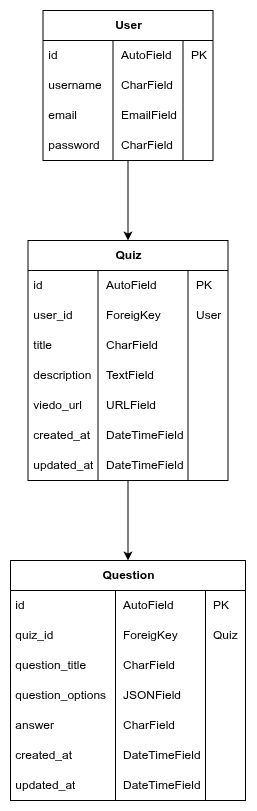

The diagram above was exported from draw.io. Its source (the exported page's mxGraphModel, read from the mxfile embedded in the PNG):
<mxGraphModel dx="1347" dy="1356" grid="1" gridSize="10" guides="1" tooltips="1" connect="1" arrows="1" fold="1" page="1" pageScale="1" pageWidth="827" pageHeight="1169" background="#FFFFFF" math="0" shadow="0">
  <root>
    <mxCell id="0" />
    <mxCell id="1" parent="0" />
    <mxCell id="185" style="edgeStyle=none;html=1;entryX=0.5;entryY=0;entryDx=0;entryDy=0;fontFamily=Helvetica;fontSize=12;fontColor=default;" edge="1" parent="1" source="99" target="120">
      <mxGeometry relative="1" as="geometry" />
    </mxCell>
    <mxCell id="99" value="User" style="shape=table;startSize=30;container=1;collapsible=1;childLayout=tableLayout;fixedRows=1;rowLines=0;fontStyle=1;align=center;resizeLast=1;html=1;" vertex="1" parent="1">
      <mxGeometry x="328.5" y="189" width="170" height="150" as="geometry" />
    </mxCell>
    <mxCell id="103" value="" style="shape=tableRow;horizontal=0;startSize=0;swimlaneHead=0;swimlaneBody=0;fillColor=none;collapsible=0;dropTarget=0;points=[[0,0.5],[1,0.5]];portConstraint=eastwest;top=0;left=0;right=0;bottom=0;" vertex="1" parent="99">
      <mxGeometry y="30" width="170" height="30" as="geometry" />
    </mxCell>
    <mxCell id="104" value="&amp;nbsp;id" style="shape=partialRectangle;connectable=0;fillColor=none;top=0;left=0;bottom=0;right=0;editable=1;overflow=hidden;whiteSpace=wrap;html=1;align=left;" vertex="1" parent="103">
      <mxGeometry width="70" height="30" as="geometry">
        <mxRectangle width="70" height="30" as="alternateBounds" />
      </mxGeometry>
    </mxCell>
    <mxCell id="105" value="AutoField" style="shape=partialRectangle;connectable=0;fillColor=none;top=0;left=0;bottom=0;right=0;align=left;spacingLeft=6;overflow=hidden;whiteSpace=wrap;html=1;" vertex="1" parent="103">
      <mxGeometry x="70" width="70" height="30" as="geometry">
        <mxRectangle width="70" height="30" as="alternateBounds" />
      </mxGeometry>
    </mxCell>
    <mxCell id="113" value="PK" style="shape=partialRectangle;connectable=0;fillColor=none;top=0;left=0;bottom=0;right=0;align=left;spacingLeft=6;overflow=hidden;whiteSpace=wrap;html=1;" vertex="1" parent="103">
      <mxGeometry x="140" width="30" height="30" as="geometry">
        <mxRectangle width="30" height="30" as="alternateBounds" />
      </mxGeometry>
    </mxCell>
    <mxCell id="106" value="" style="shape=tableRow;horizontal=0;startSize=0;swimlaneHead=0;swimlaneBody=0;fillColor=none;collapsible=0;dropTarget=0;points=[[0,0.5],[1,0.5]];portConstraint=eastwest;top=0;left=0;right=0;bottom=0;" vertex="1" parent="99">
      <mxGeometry y="60" width="170" height="30" as="geometry" />
    </mxCell>
    <mxCell id="107" value="&amp;nbsp;username" style="shape=partialRectangle;connectable=0;fillColor=none;top=0;left=0;bottom=0;right=0;editable=1;overflow=hidden;whiteSpace=wrap;html=1;align=left;" vertex="1" parent="106">
      <mxGeometry width="70" height="30" as="geometry">
        <mxRectangle width="70" height="30" as="alternateBounds" />
      </mxGeometry>
    </mxCell>
    <mxCell id="108" value="CharField" style="shape=partialRectangle;connectable=0;fillColor=none;top=0;left=0;bottom=0;right=0;align=left;spacingLeft=6;overflow=hidden;whiteSpace=wrap;html=1;" vertex="1" parent="106">
      <mxGeometry x="70" width="70" height="30" as="geometry">
        <mxRectangle width="70" height="30" as="alternateBounds" />
      </mxGeometry>
    </mxCell>
    <mxCell id="114" style="shape=partialRectangle;connectable=0;fillColor=none;top=0;left=0;bottom=0;right=0;align=left;spacingLeft=6;overflow=hidden;whiteSpace=wrap;html=1;" vertex="1" parent="106">
      <mxGeometry x="140" width="30" height="30" as="geometry">
        <mxRectangle width="30" height="30" as="alternateBounds" />
      </mxGeometry>
    </mxCell>
    <mxCell id="109" value="" style="shape=tableRow;horizontal=0;startSize=0;swimlaneHead=0;swimlaneBody=0;fillColor=none;collapsible=0;dropTarget=0;points=[[0,0.5],[1,0.5]];portConstraint=eastwest;top=0;left=0;right=0;bottom=0;" vertex="1" parent="99">
      <mxGeometry y="90" width="170" height="30" as="geometry" />
    </mxCell>
    <mxCell id="110" value="&amp;nbsp;email" style="shape=partialRectangle;connectable=0;fillColor=none;top=0;left=0;bottom=0;right=0;editable=1;overflow=hidden;whiteSpace=wrap;html=1;align=left;" vertex="1" parent="109">
      <mxGeometry width="70" height="30" as="geometry">
        <mxRectangle width="70" height="30" as="alternateBounds" />
      </mxGeometry>
    </mxCell>
    <mxCell id="111" value="EmailField" style="shape=partialRectangle;connectable=0;fillColor=none;top=0;left=0;bottom=0;right=0;align=left;spacingLeft=6;overflow=hidden;whiteSpace=wrap;html=1;" vertex="1" parent="109">
      <mxGeometry x="70" width="70" height="30" as="geometry">
        <mxRectangle width="70" height="30" as="alternateBounds" />
      </mxGeometry>
    </mxCell>
    <mxCell id="115" style="shape=partialRectangle;connectable=0;fillColor=none;top=0;left=0;bottom=0;right=0;align=left;spacingLeft=6;overflow=hidden;whiteSpace=wrap;html=1;" vertex="1" parent="109">
      <mxGeometry x="140" width="30" height="30" as="geometry">
        <mxRectangle width="30" height="30" as="alternateBounds" />
      </mxGeometry>
    </mxCell>
    <mxCell id="116" style="shape=tableRow;horizontal=0;startSize=0;swimlaneHead=0;swimlaneBody=0;fillColor=none;collapsible=0;dropTarget=0;points=[[0,0.5],[1,0.5]];portConstraint=eastwest;top=0;left=0;right=0;bottom=0;" vertex="1" parent="99">
      <mxGeometry y="120" width="170" height="30" as="geometry" />
    </mxCell>
    <mxCell id="117" value="&amp;nbsp;password" style="shape=partialRectangle;connectable=0;fillColor=none;top=0;left=0;bottom=0;right=0;editable=1;overflow=hidden;whiteSpace=wrap;html=1;align=left;" vertex="1" parent="116">
      <mxGeometry width="70" height="30" as="geometry">
        <mxRectangle width="70" height="30" as="alternateBounds" />
      </mxGeometry>
    </mxCell>
    <mxCell id="118" value="CharField" style="shape=partialRectangle;connectable=0;fillColor=none;top=0;left=0;bottom=0;right=0;align=left;spacingLeft=6;overflow=hidden;whiteSpace=wrap;html=1;" vertex="1" parent="116">
      <mxGeometry x="70" width="70" height="30" as="geometry">
        <mxRectangle width="70" height="30" as="alternateBounds" />
      </mxGeometry>
    </mxCell>
    <mxCell id="119" style="shape=partialRectangle;connectable=0;fillColor=none;top=0;left=0;bottom=0;right=0;align=left;spacingLeft=6;overflow=hidden;whiteSpace=wrap;html=1;" vertex="1" parent="116">
      <mxGeometry x="140" width="30" height="30" as="geometry">
        <mxRectangle width="30" height="30" as="alternateBounds" />
      </mxGeometry>
    </mxCell>
    <mxCell id="186" style="edgeStyle=none;html=1;fontFamily=Helvetica;fontSize=12;fontColor=default;" edge="1" parent="1" source="120" target="156">
      <mxGeometry relative="1" as="geometry" />
    </mxCell>
    <mxCell id="120" value="Quiz" style="shape=table;startSize=30;container=1;collapsible=1;childLayout=tableLayout;fixedRows=1;rowLines=0;fontStyle=1;align=center;resizeLast=1;html=1;" vertex="1" parent="1">
      <mxGeometry x="313.5" y="419" width="200" height="240" as="geometry" />
    </mxCell>
    <mxCell id="121" value="" style="shape=tableRow;horizontal=0;startSize=0;swimlaneHead=0;swimlaneBody=0;fillColor=none;collapsible=0;dropTarget=0;points=[[0,0.5],[1,0.5]];portConstraint=eastwest;top=0;left=0;right=0;bottom=0;" vertex="1" parent="120">
      <mxGeometry y="30" width="200" height="30" as="geometry" />
    </mxCell>
    <mxCell id="122" value="&amp;nbsp;id" style="shape=partialRectangle;connectable=0;fillColor=none;top=0;left=0;bottom=0;right=0;editable=1;overflow=hidden;whiteSpace=wrap;html=1;align=left;" vertex="1" parent="121">
      <mxGeometry width="70" height="30" as="geometry">
        <mxRectangle width="70" height="30" as="alternateBounds" />
      </mxGeometry>
    </mxCell>
    <mxCell id="123" value="AutoField" style="shape=partialRectangle;connectable=0;fillColor=none;top=0;left=0;bottom=0;right=0;align=left;spacingLeft=6;overflow=hidden;whiteSpace=wrap;html=1;" vertex="1" parent="121">
      <mxGeometry x="70" width="90" height="30" as="geometry">
        <mxRectangle width="90" height="30" as="alternateBounds" />
      </mxGeometry>
    </mxCell>
    <mxCell id="124" value="PK" style="shape=partialRectangle;connectable=0;fillColor=none;top=0;left=0;bottom=0;right=0;align=left;spacingLeft=6;overflow=hidden;whiteSpace=wrap;html=1;" vertex="1" parent="121">
      <mxGeometry x="160" width="40" height="30" as="geometry">
        <mxRectangle width="40" height="30" as="alternateBounds" />
      </mxGeometry>
    </mxCell>
    <mxCell id="125" value="" style="shape=tableRow;horizontal=0;startSize=0;swimlaneHead=0;swimlaneBody=0;fillColor=none;collapsible=0;dropTarget=0;points=[[0,0.5],[1,0.5]];portConstraint=eastwest;top=0;left=0;right=0;bottom=0;" vertex="1" parent="120">
      <mxGeometry y="60" width="200" height="30" as="geometry" />
    </mxCell>
    <mxCell id="126" value="&amp;nbsp;user_id" style="shape=partialRectangle;connectable=0;fillColor=none;top=0;left=0;bottom=0;right=0;editable=1;overflow=hidden;whiteSpace=wrap;html=1;align=left;" vertex="1" parent="125">
      <mxGeometry width="70" height="30" as="geometry">
        <mxRectangle width="70" height="30" as="alternateBounds" />
      </mxGeometry>
    </mxCell>
    <mxCell id="127" value="ForeigKey" style="shape=partialRectangle;connectable=0;fillColor=none;top=0;left=0;bottom=0;right=0;align=left;spacingLeft=6;overflow=hidden;whiteSpace=wrap;html=1;" vertex="1" parent="125">
      <mxGeometry x="70" width="90" height="30" as="geometry">
        <mxRectangle width="90" height="30" as="alternateBounds" />
      </mxGeometry>
    </mxCell>
    <mxCell id="128" value="User" style="shape=partialRectangle;connectable=0;fillColor=none;top=0;left=0;bottom=0;right=0;align=left;spacingLeft=6;overflow=hidden;whiteSpace=wrap;html=1;" vertex="1" parent="125">
      <mxGeometry x="160" width="40" height="30" as="geometry">
        <mxRectangle width="40" height="30" as="alternateBounds" />
      </mxGeometry>
    </mxCell>
    <mxCell id="129" value="" style="shape=tableRow;horizontal=0;startSize=0;swimlaneHead=0;swimlaneBody=0;fillColor=none;collapsible=0;dropTarget=0;points=[[0,0.5],[1,0.5]];portConstraint=eastwest;top=0;left=0;right=0;bottom=0;" vertex="1" parent="120">
      <mxGeometry y="90" width="200" height="30" as="geometry" />
    </mxCell>
    <mxCell id="130" value="&amp;nbsp;title" style="shape=partialRectangle;connectable=0;fillColor=none;top=0;left=0;bottom=0;right=0;editable=1;overflow=hidden;whiteSpace=wrap;html=1;align=left;" vertex="1" parent="129">
      <mxGeometry width="70" height="30" as="geometry">
        <mxRectangle width="70" height="30" as="alternateBounds" />
      </mxGeometry>
    </mxCell>
    <mxCell id="131" value="CharField" style="shape=partialRectangle;connectable=0;fillColor=none;top=0;left=0;bottom=0;right=0;align=left;spacingLeft=6;overflow=hidden;whiteSpace=wrap;html=1;" vertex="1" parent="129">
      <mxGeometry x="70" width="90" height="30" as="geometry">
        <mxRectangle width="90" height="30" as="alternateBounds" />
      </mxGeometry>
    </mxCell>
    <mxCell id="132" style="shape=partialRectangle;connectable=0;fillColor=none;top=0;left=0;bottom=0;right=0;align=left;spacingLeft=6;overflow=hidden;whiteSpace=wrap;html=1;" vertex="1" parent="129">
      <mxGeometry x="160" width="40" height="30" as="geometry">
        <mxRectangle width="40" height="30" as="alternateBounds" />
      </mxGeometry>
    </mxCell>
    <mxCell id="133" style="shape=tableRow;horizontal=0;startSize=0;swimlaneHead=0;swimlaneBody=0;fillColor=none;collapsible=0;dropTarget=0;points=[[0,0.5],[1,0.5]];portConstraint=eastwest;top=0;left=0;right=0;bottom=0;" vertex="1" parent="120">
      <mxGeometry y="120" width="200" height="30" as="geometry" />
    </mxCell>
    <mxCell id="134" value="&amp;nbsp;description" style="shape=partialRectangle;connectable=0;fillColor=none;top=0;left=0;bottom=0;right=0;editable=1;overflow=hidden;whiteSpace=wrap;html=1;align=left;" vertex="1" parent="133">
      <mxGeometry width="70" height="30" as="geometry">
        <mxRectangle width="70" height="30" as="alternateBounds" />
      </mxGeometry>
    </mxCell>
    <mxCell id="135" value="TextField" style="shape=partialRectangle;connectable=0;fillColor=none;top=0;left=0;bottom=0;right=0;align=left;spacingLeft=6;overflow=hidden;whiteSpace=wrap;html=1;" vertex="1" parent="133">
      <mxGeometry x="70" width="90" height="30" as="geometry">
        <mxRectangle width="90" height="30" as="alternateBounds" />
      </mxGeometry>
    </mxCell>
    <mxCell id="136" style="shape=partialRectangle;connectable=0;fillColor=none;top=0;left=0;bottom=0;right=0;align=left;spacingLeft=6;overflow=hidden;whiteSpace=wrap;html=1;" vertex="1" parent="133">
      <mxGeometry x="160" width="40" height="30" as="geometry">
        <mxRectangle width="40" height="30" as="alternateBounds" />
      </mxGeometry>
    </mxCell>
    <mxCell id="137" style="shape=tableRow;horizontal=0;startSize=0;swimlaneHead=0;swimlaneBody=0;fillColor=none;collapsible=0;dropTarget=0;points=[[0,0.5],[1,0.5]];portConstraint=eastwest;top=0;left=0;right=0;bottom=0;" vertex="1" parent="120">
      <mxGeometry y="150" width="200" height="30" as="geometry" />
    </mxCell>
    <mxCell id="138" value="&amp;nbsp;viedo_url" style="shape=partialRectangle;connectable=0;fillColor=none;top=0;left=0;bottom=0;right=0;editable=1;overflow=hidden;whiteSpace=wrap;html=1;align=left;" vertex="1" parent="137">
      <mxGeometry width="70" height="30" as="geometry">
        <mxRectangle width="70" height="30" as="alternateBounds" />
      </mxGeometry>
    </mxCell>
    <mxCell id="139" value="URLField" style="shape=partialRectangle;connectable=0;fillColor=none;top=0;left=0;bottom=0;right=0;align=left;spacingLeft=6;overflow=hidden;whiteSpace=wrap;html=1;" vertex="1" parent="137">
      <mxGeometry x="70" width="90" height="30" as="geometry">
        <mxRectangle width="90" height="30" as="alternateBounds" />
      </mxGeometry>
    </mxCell>
    <mxCell id="140" style="shape=partialRectangle;connectable=0;fillColor=none;top=0;left=0;bottom=0;right=0;align=left;spacingLeft=6;overflow=hidden;whiteSpace=wrap;html=1;" vertex="1" parent="137">
      <mxGeometry x="160" width="40" height="30" as="geometry">
        <mxRectangle width="40" height="30" as="alternateBounds" />
      </mxGeometry>
    </mxCell>
    <mxCell id="141" style="shape=tableRow;horizontal=0;startSize=0;swimlaneHead=0;swimlaneBody=0;fillColor=none;collapsible=0;dropTarget=0;points=[[0,0.5],[1,0.5]];portConstraint=eastwest;top=0;left=0;right=0;bottom=0;" vertex="1" parent="120">
      <mxGeometry y="180" width="200" height="30" as="geometry" />
    </mxCell>
    <mxCell id="142" value="&amp;nbsp;created_at" style="shape=partialRectangle;connectable=0;fillColor=none;top=0;left=0;bottom=0;right=0;editable=1;overflow=hidden;whiteSpace=wrap;html=1;align=left;" vertex="1" parent="141">
      <mxGeometry width="70" height="30" as="geometry">
        <mxRectangle width="70" height="30" as="alternateBounds" />
      </mxGeometry>
    </mxCell>
    <mxCell id="143" value="DateTimeField" style="shape=partialRectangle;connectable=0;fillColor=none;top=0;left=0;bottom=0;right=0;align=left;spacingLeft=6;overflow=hidden;whiteSpace=wrap;html=1;" vertex="1" parent="141">
      <mxGeometry x="70" width="90" height="30" as="geometry">
        <mxRectangle width="90" height="30" as="alternateBounds" />
      </mxGeometry>
    </mxCell>
    <mxCell id="144" style="shape=partialRectangle;connectable=0;fillColor=none;top=0;left=0;bottom=0;right=0;align=left;spacingLeft=6;overflow=hidden;whiteSpace=wrap;html=1;" vertex="1" parent="141">
      <mxGeometry x="160" width="40" height="30" as="geometry">
        <mxRectangle width="40" height="30" as="alternateBounds" />
      </mxGeometry>
    </mxCell>
    <mxCell id="152" style="shape=tableRow;horizontal=0;startSize=0;swimlaneHead=0;swimlaneBody=0;fillColor=none;collapsible=0;dropTarget=0;points=[[0,0.5],[1,0.5]];portConstraint=eastwest;top=0;left=0;right=0;bottom=0;" vertex="1" parent="120">
      <mxGeometry y="210" width="200" height="30" as="geometry" />
    </mxCell>
    <mxCell id="153" value="&amp;nbsp;updated_at" style="shape=partialRectangle;connectable=0;fillColor=none;top=0;left=0;bottom=0;right=0;editable=1;overflow=hidden;whiteSpace=wrap;html=1;align=left;" vertex="1" parent="152">
      <mxGeometry width="70" height="30" as="geometry">
        <mxRectangle width="70" height="30" as="alternateBounds" />
      </mxGeometry>
    </mxCell>
    <mxCell id="154" value="DateTimeField" style="shape=partialRectangle;connectable=0;fillColor=none;top=0;left=0;bottom=0;right=0;align=left;spacingLeft=6;overflow=hidden;whiteSpace=wrap;html=1;" vertex="1" parent="152">
      <mxGeometry x="70" width="90" height="30" as="geometry">
        <mxRectangle width="90" height="30" as="alternateBounds" />
      </mxGeometry>
    </mxCell>
    <mxCell id="155" style="shape=partialRectangle;connectable=0;fillColor=none;top=0;left=0;bottom=0;right=0;align=left;spacingLeft=6;overflow=hidden;whiteSpace=wrap;html=1;" vertex="1" parent="152">
      <mxGeometry x="160" width="40" height="30" as="geometry">
        <mxRectangle width="40" height="30" as="alternateBounds" />
      </mxGeometry>
    </mxCell>
    <mxCell id="156" value="Question" style="shape=table;startSize=30;container=1;collapsible=1;childLayout=tableLayout;fixedRows=1;rowLines=0;fontStyle=1;align=center;resizeLast=1;html=1;" vertex="1" parent="1">
      <mxGeometry x="296" y="739" width="235" height="240" as="geometry" />
    </mxCell>
    <mxCell id="157" value="" style="shape=tableRow;horizontal=0;startSize=0;swimlaneHead=0;swimlaneBody=0;fillColor=none;collapsible=0;dropTarget=0;points=[[0,0.5],[1,0.5]];portConstraint=eastwest;top=0;left=0;right=0;bottom=0;" vertex="1" parent="156">
      <mxGeometry y="30" width="235" height="30" as="geometry" />
    </mxCell>
    <mxCell id="158" value="&amp;nbsp;id" style="shape=partialRectangle;connectable=0;fillColor=none;top=0;left=0;bottom=0;right=0;editable=1;overflow=hidden;whiteSpace=wrap;html=1;align=left;" vertex="1" parent="157">
      <mxGeometry width="105" height="30" as="geometry">
        <mxRectangle width="105" height="30" as="alternateBounds" />
      </mxGeometry>
    </mxCell>
    <mxCell id="159" value="AutoField" style="shape=partialRectangle;connectable=0;fillColor=none;top=0;left=0;bottom=0;right=0;align=left;spacingLeft=6;overflow=hidden;whiteSpace=wrap;html=1;" vertex="1" parent="157">
      <mxGeometry x="105" width="90" height="30" as="geometry">
        <mxRectangle width="90" height="30" as="alternateBounds" />
      </mxGeometry>
    </mxCell>
    <mxCell id="160" value="PK" style="shape=partialRectangle;connectable=0;fillColor=none;top=0;left=0;bottom=0;right=0;align=left;spacingLeft=6;overflow=hidden;whiteSpace=wrap;html=1;" vertex="1" parent="157">
      <mxGeometry x="195" width="40" height="30" as="geometry">
        <mxRectangle width="40" height="30" as="alternateBounds" />
      </mxGeometry>
    </mxCell>
    <mxCell id="161" value="" style="shape=tableRow;horizontal=0;startSize=0;swimlaneHead=0;swimlaneBody=0;fillColor=none;collapsible=0;dropTarget=0;points=[[0,0.5],[1,0.5]];portConstraint=eastwest;top=0;left=0;right=0;bottom=0;" vertex="1" parent="156">
      <mxGeometry y="60" width="235" height="30" as="geometry" />
    </mxCell>
    <mxCell id="162" value="&amp;nbsp;quiz_id" style="shape=partialRectangle;connectable=0;fillColor=none;top=0;left=0;bottom=0;right=0;editable=1;overflow=hidden;whiteSpace=wrap;html=1;align=left;" vertex="1" parent="161">
      <mxGeometry width="105" height="30" as="geometry">
        <mxRectangle width="105" height="30" as="alternateBounds" />
      </mxGeometry>
    </mxCell>
    <mxCell id="163" value="ForeigKey" style="shape=partialRectangle;connectable=0;fillColor=none;top=0;left=0;bottom=0;right=0;align=left;spacingLeft=6;overflow=hidden;whiteSpace=wrap;html=1;" vertex="1" parent="161">
      <mxGeometry x="105" width="90" height="30" as="geometry">
        <mxRectangle width="90" height="30" as="alternateBounds" />
      </mxGeometry>
    </mxCell>
    <mxCell id="164" value="Quiz" style="shape=partialRectangle;connectable=0;fillColor=none;top=0;left=0;bottom=0;right=0;align=left;spacingLeft=6;overflow=hidden;whiteSpace=wrap;html=1;" vertex="1" parent="161">
      <mxGeometry x="195" width="40" height="30" as="geometry">
        <mxRectangle width="40" height="30" as="alternateBounds" />
      </mxGeometry>
    </mxCell>
    <mxCell id="165" value="" style="shape=tableRow;horizontal=0;startSize=0;swimlaneHead=0;swimlaneBody=0;fillColor=none;collapsible=0;dropTarget=0;points=[[0,0.5],[1,0.5]];portConstraint=eastwest;top=0;left=0;right=0;bottom=0;" vertex="1" parent="156">
      <mxGeometry y="90" width="235" height="30" as="geometry" />
    </mxCell>
    <mxCell id="166" value="&amp;nbsp;question_title" style="shape=partialRectangle;connectable=0;fillColor=none;top=0;left=0;bottom=0;right=0;editable=1;overflow=hidden;whiteSpace=wrap;html=1;align=left;" vertex="1" parent="165">
      <mxGeometry width="105" height="30" as="geometry">
        <mxRectangle width="105" height="30" as="alternateBounds" />
      </mxGeometry>
    </mxCell>
    <mxCell id="167" value="CharField" style="shape=partialRectangle;connectable=0;fillColor=none;top=0;left=0;bottom=0;right=0;align=left;spacingLeft=6;overflow=hidden;whiteSpace=wrap;html=1;" vertex="1" parent="165">
      <mxGeometry x="105" width="90" height="30" as="geometry">
        <mxRectangle width="90" height="30" as="alternateBounds" />
      </mxGeometry>
    </mxCell>
    <mxCell id="168" style="shape=partialRectangle;connectable=0;fillColor=none;top=0;left=0;bottom=0;right=0;align=left;spacingLeft=6;overflow=hidden;whiteSpace=wrap;html=1;" vertex="1" parent="165">
      <mxGeometry x="195" width="40" height="30" as="geometry">
        <mxRectangle width="40" height="30" as="alternateBounds" />
      </mxGeometry>
    </mxCell>
    <mxCell id="169" style="shape=tableRow;horizontal=0;startSize=0;swimlaneHead=0;swimlaneBody=0;fillColor=none;collapsible=0;dropTarget=0;points=[[0,0.5],[1,0.5]];portConstraint=eastwest;top=0;left=0;right=0;bottom=0;" vertex="1" parent="156">
      <mxGeometry y="120" width="235" height="30" as="geometry" />
    </mxCell>
    <mxCell id="170" value="&amp;nbsp;question_options" style="shape=partialRectangle;connectable=0;fillColor=none;top=0;left=0;bottom=0;right=0;editable=1;overflow=hidden;whiteSpace=wrap;html=1;align=left;" vertex="1" parent="169">
      <mxGeometry width="105" height="30" as="geometry">
        <mxRectangle width="105" height="30" as="alternateBounds" />
      </mxGeometry>
    </mxCell>
    <mxCell id="171" value="JSONField" style="shape=partialRectangle;connectable=0;fillColor=none;top=0;left=0;bottom=0;right=0;align=left;spacingLeft=6;overflow=hidden;whiteSpace=wrap;html=1;" vertex="1" parent="169">
      <mxGeometry x="105" width="90" height="30" as="geometry">
        <mxRectangle width="90" height="30" as="alternateBounds" />
      </mxGeometry>
    </mxCell>
    <mxCell id="172" style="shape=partialRectangle;connectable=0;fillColor=none;top=0;left=0;bottom=0;right=0;align=left;spacingLeft=6;overflow=hidden;whiteSpace=wrap;html=1;" vertex="1" parent="169">
      <mxGeometry x="195" width="40" height="30" as="geometry">
        <mxRectangle width="40" height="30" as="alternateBounds" />
      </mxGeometry>
    </mxCell>
    <mxCell id="173" style="shape=tableRow;horizontal=0;startSize=0;swimlaneHead=0;swimlaneBody=0;fillColor=none;collapsible=0;dropTarget=0;points=[[0,0.5],[1,0.5]];portConstraint=eastwest;top=0;left=0;right=0;bottom=0;" vertex="1" parent="156">
      <mxGeometry y="150" width="235" height="30" as="geometry" />
    </mxCell>
    <mxCell id="174" value="&amp;nbsp;answer" style="shape=partialRectangle;connectable=0;fillColor=none;top=0;left=0;bottom=0;right=0;editable=1;overflow=hidden;whiteSpace=wrap;html=1;align=left;" vertex="1" parent="173">
      <mxGeometry width="105" height="30" as="geometry">
        <mxRectangle width="105" height="30" as="alternateBounds" />
      </mxGeometry>
    </mxCell>
    <mxCell id="175" value="CharField" style="shape=partialRectangle;connectable=0;fillColor=none;top=0;left=0;bottom=0;right=0;align=left;spacingLeft=6;overflow=hidden;whiteSpace=wrap;html=1;" vertex="1" parent="173">
      <mxGeometry x="105" width="90" height="30" as="geometry">
        <mxRectangle width="90" height="30" as="alternateBounds" />
      </mxGeometry>
    </mxCell>
    <mxCell id="176" style="shape=partialRectangle;connectable=0;fillColor=none;top=0;left=0;bottom=0;right=0;align=left;spacingLeft=6;overflow=hidden;whiteSpace=wrap;html=1;" vertex="1" parent="173">
      <mxGeometry x="195" width="40" height="30" as="geometry">
        <mxRectangle width="40" height="30" as="alternateBounds" />
      </mxGeometry>
    </mxCell>
    <mxCell id="177" style="shape=tableRow;horizontal=0;startSize=0;swimlaneHead=0;swimlaneBody=0;fillColor=none;collapsible=0;dropTarget=0;points=[[0,0.5],[1,0.5]];portConstraint=eastwest;top=0;left=0;right=0;bottom=0;" vertex="1" parent="156">
      <mxGeometry y="180" width="235" height="30" as="geometry" />
    </mxCell>
    <mxCell id="178" value="&amp;nbsp;created_at" style="shape=partialRectangle;connectable=0;fillColor=none;top=0;left=0;bottom=0;right=0;editable=1;overflow=hidden;whiteSpace=wrap;html=1;align=left;" vertex="1" parent="177">
      <mxGeometry width="105" height="30" as="geometry">
        <mxRectangle width="105" height="30" as="alternateBounds" />
      </mxGeometry>
    </mxCell>
    <mxCell id="179" value="DateTimeField" style="shape=partialRectangle;connectable=0;fillColor=none;top=0;left=0;bottom=0;right=0;align=left;spacingLeft=6;overflow=hidden;whiteSpace=wrap;html=1;" vertex="1" parent="177">
      <mxGeometry x="105" width="90" height="30" as="geometry">
        <mxRectangle width="90" height="30" as="alternateBounds" />
      </mxGeometry>
    </mxCell>
    <mxCell id="180" style="shape=partialRectangle;connectable=0;fillColor=none;top=0;left=0;bottom=0;right=0;align=left;spacingLeft=6;overflow=hidden;whiteSpace=wrap;html=1;" vertex="1" parent="177">
      <mxGeometry x="195" width="40" height="30" as="geometry">
        <mxRectangle width="40" height="30" as="alternateBounds" />
      </mxGeometry>
    </mxCell>
    <mxCell id="181" style="shape=tableRow;horizontal=0;startSize=0;swimlaneHead=0;swimlaneBody=0;fillColor=none;collapsible=0;dropTarget=0;points=[[0,0.5],[1,0.5]];portConstraint=eastwest;top=0;left=0;right=0;bottom=0;" vertex="1" parent="156">
      <mxGeometry y="210" width="235" height="30" as="geometry" />
    </mxCell>
    <mxCell id="182" value="&amp;nbsp;updated_at" style="shape=partialRectangle;connectable=0;fillColor=none;top=0;left=0;bottom=0;right=0;editable=1;overflow=hidden;whiteSpace=wrap;html=1;align=left;" vertex="1" parent="181">
      <mxGeometry width="105" height="30" as="geometry">
        <mxRectangle width="105" height="30" as="alternateBounds" />
      </mxGeometry>
    </mxCell>
    <mxCell id="183" value="DateTimeField" style="shape=partialRectangle;connectable=0;fillColor=none;top=0;left=0;bottom=0;right=0;align=left;spacingLeft=6;overflow=hidden;whiteSpace=wrap;html=1;" vertex="1" parent="181">
      <mxGeometry x="105" width="90" height="30" as="geometry">
        <mxRectangle width="90" height="30" as="alternateBounds" />
      </mxGeometry>
    </mxCell>
    <mxCell id="184" style="shape=partialRectangle;connectable=0;fillColor=none;top=0;left=0;bottom=0;right=0;align=left;spacingLeft=6;overflow=hidden;whiteSpace=wrap;html=1;" vertex="1" parent="181">
      <mxGeometry x="195" width="40" height="30" as="geometry">
        <mxRectangle width="40" height="30" as="alternateBounds" />
      </mxGeometry>
    </mxCell>
  </root>
</mxGraphModel>